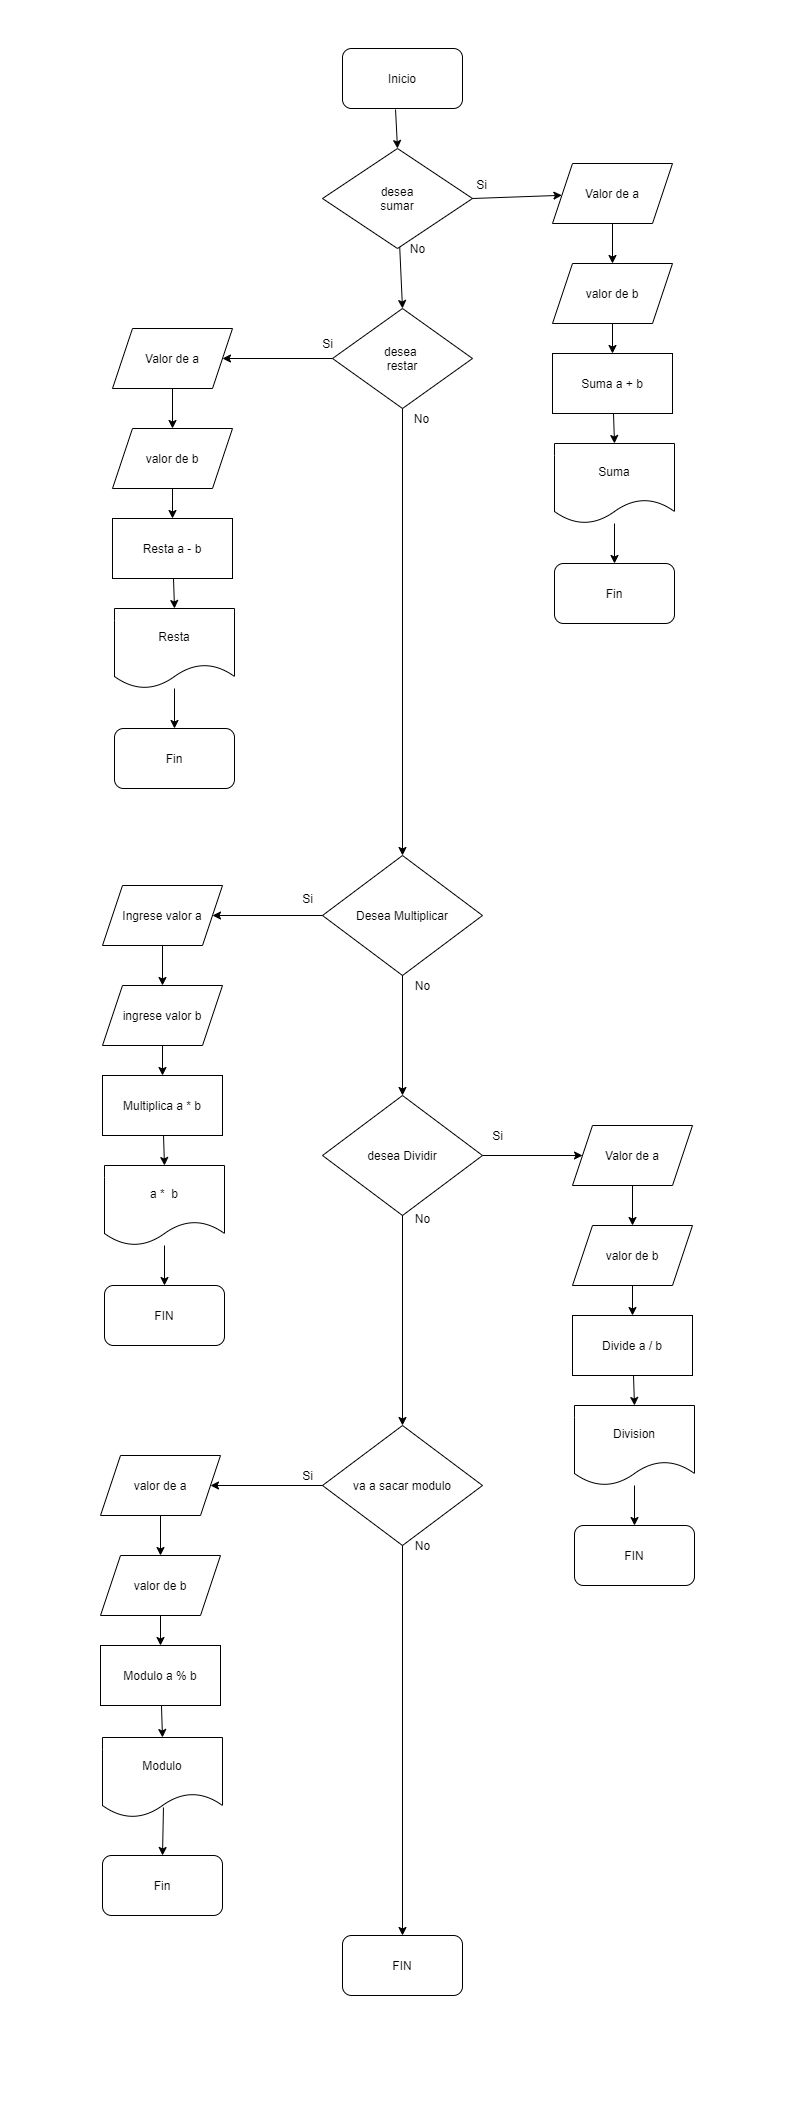

The diagram above was exported from draw.io. Its source (the exported page's mxGraphModel, read from the mxfile embedded in the PNG):
<mxGraphModel dx="868" dy="471" grid="1" gridSize="10" guides="1" tooltips="1" connect="1" arrows="1" fold="1" page="1" pageScale="1" pageWidth="827" pageHeight="1169" math="0" shadow="0">
  <root>
    <mxCell id="0" />
    <mxCell id="1" parent="0" />
    <mxCell id="qQ35mDzde66319jUWG-w-2" value="Inicio" style="rounded=1;whiteSpace=wrap;html=1;" vertex="1" parent="1">
      <mxGeometry x="320" y="10" width="120" height="60" as="geometry" />
    </mxCell>
    <mxCell id="qQ35mDzde66319jUWG-w-3" value="desea&lt;br&gt;sumar" style="rhombus;whiteSpace=wrap;html=1;" vertex="1" parent="1">
      <mxGeometry x="300" y="110" width="150" height="100" as="geometry" />
    </mxCell>
    <mxCell id="qQ35mDzde66319jUWG-w-6" value="valor de b" style="shape=parallelogram;perimeter=parallelogramPerimeter;whiteSpace=wrap;html=1;fixedSize=1;" vertex="1" parent="1">
      <mxGeometry x="530" y="225" width="120" height="60" as="geometry" />
    </mxCell>
    <mxCell id="qQ35mDzde66319jUWG-w-7" value="Suma a + b" style="rounded=0;whiteSpace=wrap;html=1;" vertex="1" parent="1">
      <mxGeometry x="530" y="315" width="120" height="60" as="geometry" />
    </mxCell>
    <mxCell id="qQ35mDzde66319jUWG-w-8" value="Suma" style="shape=document;whiteSpace=wrap;html=1;boundedLbl=1;" vertex="1" parent="1">
      <mxGeometry x="532" y="405" width="120" height="80" as="geometry" />
    </mxCell>
    <mxCell id="qQ35mDzde66319jUWG-w-9" value="Fin" style="rounded=1;whiteSpace=wrap;html=1;" vertex="1" parent="1">
      <mxGeometry x="532" y="525" width="120" height="60" as="geometry" />
    </mxCell>
    <mxCell id="qQ35mDzde66319jUWG-w-10" value="Valor de a" style="shape=parallelogram;perimeter=parallelogramPerimeter;whiteSpace=wrap;html=1;fixedSize=1;" vertex="1" parent="1">
      <mxGeometry x="530" y="125" width="120" height="60" as="geometry" />
    </mxCell>
    <mxCell id="qQ35mDzde66319jUWG-w-13" value="desea&amp;nbsp;&lt;br&gt;restar" style="rhombus;whiteSpace=wrap;html=1;" vertex="1" parent="1">
      <mxGeometry x="310" y="270" width="140" height="100" as="geometry" />
    </mxCell>
    <mxCell id="qQ35mDzde66319jUWG-w-19" value="Desea Multiplicar" style="rhombus;whiteSpace=wrap;html=1;" vertex="1" parent="1">
      <mxGeometry x="300" y="817" width="160" height="120" as="geometry" />
    </mxCell>
    <mxCell id="qQ35mDzde66319jUWG-w-20" value="" style="endArrow=classic;html=1;exitX=1;exitY=0.5;exitDx=0;exitDy=0;" edge="1" parent="1" source="qQ35mDzde66319jUWG-w-3" target="qQ35mDzde66319jUWG-w-10">
      <mxGeometry width="50" height="50" relative="1" as="geometry">
        <mxPoint x="420" y="360" as="sourcePoint" />
        <mxPoint x="470" y="310" as="targetPoint" />
      </mxGeometry>
    </mxCell>
    <mxCell id="qQ35mDzde66319jUWG-w-21" value="" style="endArrow=classic;html=1;exitX=0.5;exitY=1;exitDx=0;exitDy=0;entryX=0.5;entryY=0;entryDx=0;entryDy=0;" edge="1" parent="1" source="qQ35mDzde66319jUWG-w-6" target="qQ35mDzde66319jUWG-w-7">
      <mxGeometry width="50" height="50" relative="1" as="geometry">
        <mxPoint x="460" y="355" as="sourcePoint" />
        <mxPoint x="510" y="305" as="targetPoint" />
      </mxGeometry>
    </mxCell>
    <mxCell id="qQ35mDzde66319jUWG-w-22" value="" style="endArrow=classic;html=1;exitX=0.5;exitY=1;exitDx=0;exitDy=0;" edge="1" parent="1" source="qQ35mDzde66319jUWG-w-10" target="qQ35mDzde66319jUWG-w-6">
      <mxGeometry width="50" height="50" relative="1" as="geometry">
        <mxPoint x="460" y="355" as="sourcePoint" />
        <mxPoint x="510" y="305" as="targetPoint" />
      </mxGeometry>
    </mxCell>
    <mxCell id="qQ35mDzde66319jUWG-w-25" value="" style="endArrow=classic;html=1;entryX=0.5;entryY=0;entryDx=0;entryDy=0;" edge="1" parent="1" source="qQ35mDzde66319jUWG-w-7" target="qQ35mDzde66319jUWG-w-8">
      <mxGeometry width="50" height="50" relative="1" as="geometry">
        <mxPoint x="460" y="355" as="sourcePoint" />
        <mxPoint x="510" y="305" as="targetPoint" />
      </mxGeometry>
    </mxCell>
    <mxCell id="qQ35mDzde66319jUWG-w-26" value="" style="endArrow=classic;html=1;entryX=0.5;entryY=0;entryDx=0;entryDy=0;" edge="1" parent="1" source="qQ35mDzde66319jUWG-w-8" target="qQ35mDzde66319jUWG-w-9">
      <mxGeometry width="50" height="50" relative="1" as="geometry">
        <mxPoint x="592" y="505" as="sourcePoint" />
        <mxPoint x="700" y="595" as="targetPoint" />
      </mxGeometry>
    </mxCell>
    <mxCell id="qQ35mDzde66319jUWG-w-30" value="valor de b" style="shape=parallelogram;perimeter=parallelogramPerimeter;whiteSpace=wrap;html=1;fixedSize=1;" vertex="1" parent="1">
      <mxGeometry x="550" y="1187" width="120" height="60" as="geometry" />
    </mxCell>
    <mxCell id="qQ35mDzde66319jUWG-w-31" value="Divide a / b" style="rounded=0;whiteSpace=wrap;html=1;" vertex="1" parent="1">
      <mxGeometry x="550" y="1277" width="120" height="60" as="geometry" />
    </mxCell>
    <mxCell id="qQ35mDzde66319jUWG-w-32" value="Division" style="shape=document;whiteSpace=wrap;html=1;boundedLbl=1;" vertex="1" parent="1">
      <mxGeometry x="552" y="1367" width="120" height="80" as="geometry" />
    </mxCell>
    <mxCell id="qQ35mDzde66319jUWG-w-33" value="FIN" style="rounded=1;whiteSpace=wrap;html=1;" vertex="1" parent="1">
      <mxGeometry x="552" y="1487" width="120" height="60" as="geometry" />
    </mxCell>
    <mxCell id="qQ35mDzde66319jUWG-w-34" value="Valor de a" style="shape=parallelogram;perimeter=parallelogramPerimeter;whiteSpace=wrap;html=1;fixedSize=1;" vertex="1" parent="1">
      <mxGeometry x="550" y="1087" width="120" height="60" as="geometry" />
    </mxCell>
    <mxCell id="qQ35mDzde66319jUWG-w-35" value="" style="endArrow=classic;html=1;exitX=0.5;exitY=1;exitDx=0;exitDy=0;entryX=0.5;entryY=0;entryDx=0;entryDy=0;" edge="1" parent="1" source="qQ35mDzde66319jUWG-w-30" target="qQ35mDzde66319jUWG-w-31">
      <mxGeometry width="50" height="50" relative="1" as="geometry">
        <mxPoint x="480" y="1317" as="sourcePoint" />
        <mxPoint x="530" y="1267" as="targetPoint" />
      </mxGeometry>
    </mxCell>
    <mxCell id="qQ35mDzde66319jUWG-w-36" value="" style="endArrow=classic;html=1;exitX=0.5;exitY=1;exitDx=0;exitDy=0;" edge="1" parent="1" source="qQ35mDzde66319jUWG-w-34" target="qQ35mDzde66319jUWG-w-30">
      <mxGeometry width="50" height="50" relative="1" as="geometry">
        <mxPoint x="480" y="1317" as="sourcePoint" />
        <mxPoint x="530" y="1267" as="targetPoint" />
      </mxGeometry>
    </mxCell>
    <mxCell id="qQ35mDzde66319jUWG-w-37" value="" style="endArrow=classic;html=1;entryX=0.5;entryY=0;entryDx=0;entryDy=0;" edge="1" parent="1" source="qQ35mDzde66319jUWG-w-31" target="qQ35mDzde66319jUWG-w-32">
      <mxGeometry width="50" height="50" relative="1" as="geometry">
        <mxPoint x="480" y="1317" as="sourcePoint" />
        <mxPoint x="530" y="1267" as="targetPoint" />
      </mxGeometry>
    </mxCell>
    <mxCell id="qQ35mDzde66319jUWG-w-38" value="" style="endArrow=classic;html=1;entryX=0.5;entryY=0;entryDx=0;entryDy=0;" edge="1" parent="1" source="qQ35mDzde66319jUWG-w-32" target="qQ35mDzde66319jUWG-w-33">
      <mxGeometry width="50" height="50" relative="1" as="geometry">
        <mxPoint x="612" y="1467" as="sourcePoint" />
        <mxPoint x="720" y="1557" as="targetPoint" />
      </mxGeometry>
    </mxCell>
    <mxCell id="qQ35mDzde66319jUWG-w-39" value="ingrese valor b" style="shape=parallelogram;perimeter=parallelogramPerimeter;whiteSpace=wrap;html=1;fixedSize=1;" vertex="1" parent="1">
      <mxGeometry x="80" y="947" width="120" height="60" as="geometry" />
    </mxCell>
    <mxCell id="qQ35mDzde66319jUWG-w-40" value="Multiplica a * b" style="rounded=0;whiteSpace=wrap;html=1;" vertex="1" parent="1">
      <mxGeometry x="80" y="1037" width="120" height="60" as="geometry" />
    </mxCell>
    <mxCell id="qQ35mDzde66319jUWG-w-41" value="a *&amp;nbsp; b" style="shape=document;whiteSpace=wrap;html=1;boundedLbl=1;" vertex="1" parent="1">
      <mxGeometry x="82" y="1127" width="120" height="80" as="geometry" />
    </mxCell>
    <mxCell id="qQ35mDzde66319jUWG-w-42" value="FIN" style="rounded=1;whiteSpace=wrap;html=1;" vertex="1" parent="1">
      <mxGeometry x="82" y="1247" width="120" height="60" as="geometry" />
    </mxCell>
    <mxCell id="qQ35mDzde66319jUWG-w-43" value="Ingrese valor a" style="shape=parallelogram;perimeter=parallelogramPerimeter;whiteSpace=wrap;html=1;fixedSize=1;" vertex="1" parent="1">
      <mxGeometry x="80" y="847" width="120" height="60" as="geometry" />
    </mxCell>
    <mxCell id="qQ35mDzde66319jUWG-w-44" value="" style="endArrow=classic;html=1;exitX=0.5;exitY=1;exitDx=0;exitDy=0;entryX=0.5;entryY=0;entryDx=0;entryDy=0;" edge="1" parent="1" source="qQ35mDzde66319jUWG-w-39" target="qQ35mDzde66319jUWG-w-40">
      <mxGeometry width="50" height="50" relative="1" as="geometry">
        <mxPoint x="10" y="1077" as="sourcePoint" />
        <mxPoint x="60" y="1027" as="targetPoint" />
      </mxGeometry>
    </mxCell>
    <mxCell id="qQ35mDzde66319jUWG-w-45" value="" style="endArrow=classic;html=1;exitX=0.5;exitY=1;exitDx=0;exitDy=0;" edge="1" parent="1" source="qQ35mDzde66319jUWG-w-43" target="qQ35mDzde66319jUWG-w-39">
      <mxGeometry width="50" height="50" relative="1" as="geometry">
        <mxPoint x="10" y="1077" as="sourcePoint" />
        <mxPoint x="60" y="1027" as="targetPoint" />
      </mxGeometry>
    </mxCell>
    <mxCell id="qQ35mDzde66319jUWG-w-46" value="" style="endArrow=classic;html=1;entryX=0.5;entryY=0;entryDx=0;entryDy=0;" edge="1" parent="1" source="qQ35mDzde66319jUWG-w-40" target="qQ35mDzde66319jUWG-w-41">
      <mxGeometry width="50" height="50" relative="1" as="geometry">
        <mxPoint x="10" y="1077" as="sourcePoint" />
        <mxPoint x="60" y="1027" as="targetPoint" />
      </mxGeometry>
    </mxCell>
    <mxCell id="qQ35mDzde66319jUWG-w-47" value="" style="endArrow=classic;html=1;entryX=0.5;entryY=0;entryDx=0;entryDy=0;" edge="1" parent="1" source="qQ35mDzde66319jUWG-w-41" target="qQ35mDzde66319jUWG-w-42">
      <mxGeometry width="50" height="50" relative="1" as="geometry">
        <mxPoint x="142" y="1227" as="sourcePoint" />
        <mxPoint x="250" y="1317" as="targetPoint" />
      </mxGeometry>
    </mxCell>
    <mxCell id="qQ35mDzde66319jUWG-w-48" value="valor de b" style="shape=parallelogram;perimeter=parallelogramPerimeter;whiteSpace=wrap;html=1;fixedSize=1;" vertex="1" parent="1">
      <mxGeometry x="78" y="1517" width="120" height="60" as="geometry" />
    </mxCell>
    <mxCell id="qQ35mDzde66319jUWG-w-49" value="Modulo a % b" style="rounded=0;whiteSpace=wrap;html=1;" vertex="1" parent="1">
      <mxGeometry x="78" y="1607" width="120" height="60" as="geometry" />
    </mxCell>
    <mxCell id="qQ35mDzde66319jUWG-w-50" value="Modulo" style="shape=document;whiteSpace=wrap;html=1;boundedLbl=1;" vertex="1" parent="1">
      <mxGeometry x="80" y="1699" width="120" height="80" as="geometry" />
    </mxCell>
    <mxCell id="qQ35mDzde66319jUWG-w-51" value="Fin" style="rounded=1;whiteSpace=wrap;html=1;" vertex="1" parent="1">
      <mxGeometry x="80" y="1817" width="120" height="60" as="geometry" />
    </mxCell>
    <mxCell id="qQ35mDzde66319jUWG-w-52" value="valor de a" style="shape=parallelogram;perimeter=parallelogramPerimeter;whiteSpace=wrap;html=1;fixedSize=1;" vertex="1" parent="1">
      <mxGeometry x="78" y="1417" width="120" height="60" as="geometry" />
    </mxCell>
    <mxCell id="qQ35mDzde66319jUWG-w-53" value="" style="endArrow=classic;html=1;exitX=0.5;exitY=1;exitDx=0;exitDy=0;entryX=0.5;entryY=0;entryDx=0;entryDy=0;" edge="1" parent="1" source="qQ35mDzde66319jUWG-w-48" target="qQ35mDzde66319jUWG-w-49">
      <mxGeometry width="50" height="50" relative="1" as="geometry">
        <mxPoint x="8" y="1647" as="sourcePoint" />
        <mxPoint x="58" y="1597" as="targetPoint" />
      </mxGeometry>
    </mxCell>
    <mxCell id="qQ35mDzde66319jUWG-w-54" value="" style="endArrow=classic;html=1;exitX=0.5;exitY=1;exitDx=0;exitDy=0;" edge="1" parent="1" source="qQ35mDzde66319jUWG-w-52" target="qQ35mDzde66319jUWG-w-48">
      <mxGeometry width="50" height="50" relative="1" as="geometry">
        <mxPoint x="8" y="1647" as="sourcePoint" />
        <mxPoint x="58" y="1597" as="targetPoint" />
      </mxGeometry>
    </mxCell>
    <mxCell id="qQ35mDzde66319jUWG-w-55" value="" style="endArrow=classic;html=1;entryX=0.5;entryY=0;entryDx=0;entryDy=0;" edge="1" parent="1" source="qQ35mDzde66319jUWG-w-49" target="qQ35mDzde66319jUWG-w-50">
      <mxGeometry width="50" height="50" relative="1" as="geometry">
        <mxPoint x="8" y="1647" as="sourcePoint" />
        <mxPoint x="58" y="1597" as="targetPoint" />
      </mxGeometry>
    </mxCell>
    <mxCell id="qQ35mDzde66319jUWG-w-56" value="" style="endArrow=classic;html=1;entryX=0.5;entryY=0;entryDx=0;entryDy=0;exitX=0.508;exitY=0.875;exitDx=0;exitDy=0;exitPerimeter=0;" edge="1" parent="1" source="qQ35mDzde66319jUWG-w-50" target="qQ35mDzde66319jUWG-w-51">
      <mxGeometry width="50" height="50" relative="1" as="geometry">
        <mxPoint x="140" y="1797" as="sourcePoint" />
        <mxPoint x="248" y="1887" as="targetPoint" />
      </mxGeometry>
    </mxCell>
    <mxCell id="qQ35mDzde66319jUWG-w-68" value="valor de b" style="shape=parallelogram;perimeter=parallelogramPerimeter;whiteSpace=wrap;html=1;fixedSize=1;" vertex="1" parent="1">
      <mxGeometry x="90" y="390" width="120" height="60" as="geometry" />
    </mxCell>
    <mxCell id="qQ35mDzde66319jUWG-w-69" value="Resta a - b" style="rounded=0;whiteSpace=wrap;html=1;" vertex="1" parent="1">
      <mxGeometry x="90" y="480" width="120" height="60" as="geometry" />
    </mxCell>
    <mxCell id="qQ35mDzde66319jUWG-w-70" value="Resta" style="shape=document;whiteSpace=wrap;html=1;boundedLbl=1;" vertex="1" parent="1">
      <mxGeometry x="92" y="570" width="120" height="80" as="geometry" />
    </mxCell>
    <mxCell id="qQ35mDzde66319jUWG-w-71" value="Fin" style="rounded=1;whiteSpace=wrap;html=1;" vertex="1" parent="1">
      <mxGeometry x="92" y="690" width="120" height="60" as="geometry" />
    </mxCell>
    <mxCell id="qQ35mDzde66319jUWG-w-72" value="Valor de a" style="shape=parallelogram;perimeter=parallelogramPerimeter;whiteSpace=wrap;html=1;fixedSize=1;" vertex="1" parent="1">
      <mxGeometry x="90" y="290" width="120" height="60" as="geometry" />
    </mxCell>
    <mxCell id="qQ35mDzde66319jUWG-w-73" value="" style="endArrow=classic;html=1;exitX=0.5;exitY=1;exitDx=0;exitDy=0;entryX=0.5;entryY=0;entryDx=0;entryDy=0;" edge="1" parent="1" source="qQ35mDzde66319jUWG-w-68" target="qQ35mDzde66319jUWG-w-69">
      <mxGeometry width="50" height="50" relative="1" as="geometry">
        <mxPoint x="20" y="520" as="sourcePoint" />
        <mxPoint x="70" y="470" as="targetPoint" />
      </mxGeometry>
    </mxCell>
    <mxCell id="qQ35mDzde66319jUWG-w-74" value="" style="endArrow=classic;html=1;exitX=0.5;exitY=1;exitDx=0;exitDy=0;" edge="1" parent="1" source="qQ35mDzde66319jUWG-w-72" target="qQ35mDzde66319jUWG-w-68">
      <mxGeometry width="50" height="50" relative="1" as="geometry">
        <mxPoint x="20" y="520" as="sourcePoint" />
        <mxPoint x="70" y="470" as="targetPoint" />
      </mxGeometry>
    </mxCell>
    <mxCell id="qQ35mDzde66319jUWG-w-75" value="" style="endArrow=classic;html=1;entryX=0.5;entryY=0;entryDx=0;entryDy=0;" edge="1" parent="1" source="qQ35mDzde66319jUWG-w-69" target="qQ35mDzde66319jUWG-w-70">
      <mxGeometry width="50" height="50" relative="1" as="geometry">
        <mxPoint x="20" y="520" as="sourcePoint" />
        <mxPoint x="70" y="470" as="targetPoint" />
      </mxGeometry>
    </mxCell>
    <mxCell id="qQ35mDzde66319jUWG-w-76" value="" style="endArrow=classic;html=1;entryX=0.5;entryY=0;entryDx=0;entryDy=0;" edge="1" parent="1" target="qQ35mDzde66319jUWG-w-71">
      <mxGeometry width="50" height="50" relative="1" as="geometry">
        <mxPoint x="152" y="650" as="sourcePoint" />
        <mxPoint x="512" y="700" as="targetPoint" />
        <Array as="points" />
      </mxGeometry>
    </mxCell>
    <mxCell id="qQ35mDzde66319jUWG-w-77" value="" style="endArrow=classic;html=1;entryX=0.5;entryY=0;entryDx=0;entryDy=0;" edge="1" parent="1" source="qQ35mDzde66319jUWG-w-3" target="qQ35mDzde66319jUWG-w-13">
      <mxGeometry width="50" height="50" relative="1" as="geometry">
        <mxPoint x="420" y="280" as="sourcePoint" />
        <mxPoint x="470" y="230" as="targetPoint" />
      </mxGeometry>
    </mxCell>
    <mxCell id="qQ35mDzde66319jUWG-w-78" value="" style="endArrow=classic;html=1;entryX=1;entryY=0.5;entryDx=0;entryDy=0;exitX=0;exitY=0.5;exitDx=0;exitDy=0;" edge="1" parent="1" source="qQ35mDzde66319jUWG-w-13" target="qQ35mDzde66319jUWG-w-72">
      <mxGeometry width="50" height="50" relative="1" as="geometry">
        <mxPoint x="420" y="270" as="sourcePoint" />
        <mxPoint x="470" y="220" as="targetPoint" />
      </mxGeometry>
    </mxCell>
    <mxCell id="qQ35mDzde66319jUWG-w-79" value="" style="endArrow=classic;html=1;exitX=0.5;exitY=1;exitDx=0;exitDy=0;entryX=0.5;entryY=0;entryDx=0;entryDy=0;" edge="1" parent="1" source="qQ35mDzde66319jUWG-w-13" target="qQ35mDzde66319jUWG-w-19">
      <mxGeometry width="50" height="50" relative="1" as="geometry">
        <mxPoint x="370" y="420" as="sourcePoint" />
        <mxPoint x="380" y="770" as="targetPoint" />
      </mxGeometry>
    </mxCell>
    <mxCell id="qQ35mDzde66319jUWG-w-80" value="" style="endArrow=classic;html=1;exitX=0;exitY=0.5;exitDx=0;exitDy=0;entryX=1;entryY=0.5;entryDx=0;entryDy=0;" edge="1" parent="1" source="qQ35mDzde66319jUWG-w-19" target="qQ35mDzde66319jUWG-w-43">
      <mxGeometry width="50" height="50" relative="1" as="geometry">
        <mxPoint x="420" y="907" as="sourcePoint" />
        <mxPoint x="470" y="857" as="targetPoint" />
      </mxGeometry>
    </mxCell>
    <mxCell id="qQ35mDzde66319jUWG-w-81" value="" style="endArrow=classic;html=1;entryX=0;entryY=0.5;entryDx=0;entryDy=0;exitX=1;exitY=0.5;exitDx=0;exitDy=0;" edge="1" parent="1" source="qQ35mDzde66319jUWG-w-82" target="qQ35mDzde66319jUWG-w-34">
      <mxGeometry width="50" height="50" relative="1" as="geometry">
        <mxPoint x="420" y="927" as="sourcePoint" />
        <mxPoint x="470" y="877" as="targetPoint" />
      </mxGeometry>
    </mxCell>
    <mxCell id="qQ35mDzde66319jUWG-w-82" value="desea Dividir" style="rhombus;whiteSpace=wrap;html=1;" vertex="1" parent="1">
      <mxGeometry x="300" y="1057" width="160" height="120" as="geometry" />
    </mxCell>
    <mxCell id="qQ35mDzde66319jUWG-w-83" value="" style="endArrow=classic;html=1;exitX=0.5;exitY=1;exitDx=0;exitDy=0;entryX=0.5;entryY=0;entryDx=0;entryDy=0;" edge="1" parent="1" source="qQ35mDzde66319jUWG-w-19" target="qQ35mDzde66319jUWG-w-82">
      <mxGeometry width="50" height="50" relative="1" as="geometry">
        <mxPoint x="420" y="1017" as="sourcePoint" />
        <mxPoint x="470" y="967" as="targetPoint" />
      </mxGeometry>
    </mxCell>
    <mxCell id="qQ35mDzde66319jUWG-w-84" value="" style="endArrow=classic;html=1;exitX=0.5;exitY=1;exitDx=0;exitDy=0;" edge="1" parent="1" source="qQ35mDzde66319jUWG-w-82">
      <mxGeometry width="50" height="50" relative="1" as="geometry">
        <mxPoint x="380" y="1187" as="sourcePoint" />
        <mxPoint x="380" y="1387" as="targetPoint" />
      </mxGeometry>
    </mxCell>
    <mxCell id="qQ35mDzde66319jUWG-w-85" value="va a sacar modulo" style="rhombus;whiteSpace=wrap;html=1;" vertex="1" parent="1">
      <mxGeometry x="300" y="1387" width="160" height="120" as="geometry" />
    </mxCell>
    <mxCell id="qQ35mDzde66319jUWG-w-86" value="" style="endArrow=classic;html=1;exitX=0;exitY=0.5;exitDx=0;exitDy=0;" edge="1" parent="1" source="qQ35mDzde66319jUWG-w-85" target="qQ35mDzde66319jUWG-w-52">
      <mxGeometry width="50" height="50" relative="1" as="geometry">
        <mxPoint x="420" y="1537" as="sourcePoint" />
        <mxPoint x="470" y="1487" as="targetPoint" />
      </mxGeometry>
    </mxCell>
    <mxCell id="qQ35mDzde66319jUWG-w-87" value="FIN" style="rounded=1;whiteSpace=wrap;html=1;" vertex="1" parent="1">
      <mxGeometry x="320" y="1897" width="120" height="60" as="geometry" />
    </mxCell>
    <mxCell id="qQ35mDzde66319jUWG-w-88" value="" style="endArrow=classic;html=1;exitX=0.5;exitY=1;exitDx=0;exitDy=0;" edge="1" parent="1" source="qQ35mDzde66319jUWG-w-85" target="qQ35mDzde66319jUWG-w-87">
      <mxGeometry width="50" height="50" relative="1" as="geometry">
        <mxPoint x="420" y="1637" as="sourcePoint" />
        <mxPoint x="470" y="1587" as="targetPoint" />
      </mxGeometry>
    </mxCell>
    <mxCell id="qQ35mDzde66319jUWG-w-92" value="" style="endArrow=classic;html=1;exitX=0.442;exitY=1.017;exitDx=0;exitDy=0;exitPerimeter=0;entryX=0.5;entryY=0;entryDx=0;entryDy=0;" edge="1" parent="1" source="qQ35mDzde66319jUWG-w-2" target="qQ35mDzde66319jUWG-w-3">
      <mxGeometry width="50" height="50" relative="1" as="geometry">
        <mxPoint x="460" y="170" as="sourcePoint" />
        <mxPoint x="510" y="170" as="targetPoint" />
      </mxGeometry>
    </mxCell>
    <mxCell id="qQ35mDzde66319jUWG-w-93" value="Si" style="text;html=1;align=center;verticalAlign=middle;resizable=0;points=[];autosize=1;" vertex="1" parent="1">
      <mxGeometry x="444" y="136" width="30" height="20" as="geometry" />
    </mxCell>
    <mxCell id="qQ35mDzde66319jUWG-w-94" value="No" style="text;html=1;align=center;verticalAlign=middle;resizable=0;points=[];autosize=1;" vertex="1" parent="1">
      <mxGeometry x="380" y="200" width="30" height="20" as="geometry" />
    </mxCell>
    <mxCell id="qQ35mDzde66319jUWG-w-95" value="Si" style="text;html=1;align=center;verticalAlign=middle;resizable=0;points=[];autosize=1;" vertex="1" parent="1">
      <mxGeometry x="290" y="295" width="30" height="20" as="geometry" />
    </mxCell>
    <mxCell id="qQ35mDzde66319jUWG-w-96" value="No" style="text;html=1;align=center;verticalAlign=middle;resizable=0;points=[];autosize=1;" vertex="1" parent="1">
      <mxGeometry x="384" y="370" width="30" height="20" as="geometry" />
    </mxCell>
    <mxCell id="qQ35mDzde66319jUWG-w-97" value="Si" style="text;html=1;align=center;verticalAlign=middle;resizable=0;points=[];autosize=1;" vertex="1" parent="1">
      <mxGeometry x="270" y="850" width="30" height="20" as="geometry" />
    </mxCell>
    <mxCell id="qQ35mDzde66319jUWG-w-98" value="No" style="text;html=1;align=center;verticalAlign=middle;resizable=0;points=[];autosize=1;" vertex="1" parent="1">
      <mxGeometry x="385" y="937" width="30" height="20" as="geometry" />
    </mxCell>
    <mxCell id="qQ35mDzde66319jUWG-w-99" value="Si" style="text;html=1;align=center;verticalAlign=middle;resizable=0;points=[];autosize=1;" vertex="1" parent="1">
      <mxGeometry x="460" y="1087" width="30" height="20" as="geometry" />
    </mxCell>
    <mxCell id="qQ35mDzde66319jUWG-w-100" value="No" style="text;html=1;align=center;verticalAlign=middle;resizable=0;points=[];autosize=1;" vertex="1" parent="1">
      <mxGeometry x="385" y="1170" width="30" height="20" as="geometry" />
    </mxCell>
    <mxCell id="qQ35mDzde66319jUWG-w-101" value="Si" style="text;html=1;align=center;verticalAlign=middle;resizable=0;points=[];autosize=1;" vertex="1" parent="1">
      <mxGeometry x="270" y="1427" width="30" height="20" as="geometry" />
    </mxCell>
    <mxCell id="qQ35mDzde66319jUWG-w-102" value="No" style="text;html=1;align=center;verticalAlign=middle;resizable=0;points=[];autosize=1;" vertex="1" parent="1">
      <mxGeometry x="385" y="1497" width="30" height="20" as="geometry" />
    </mxCell>
  </root>
</mxGraphModel>